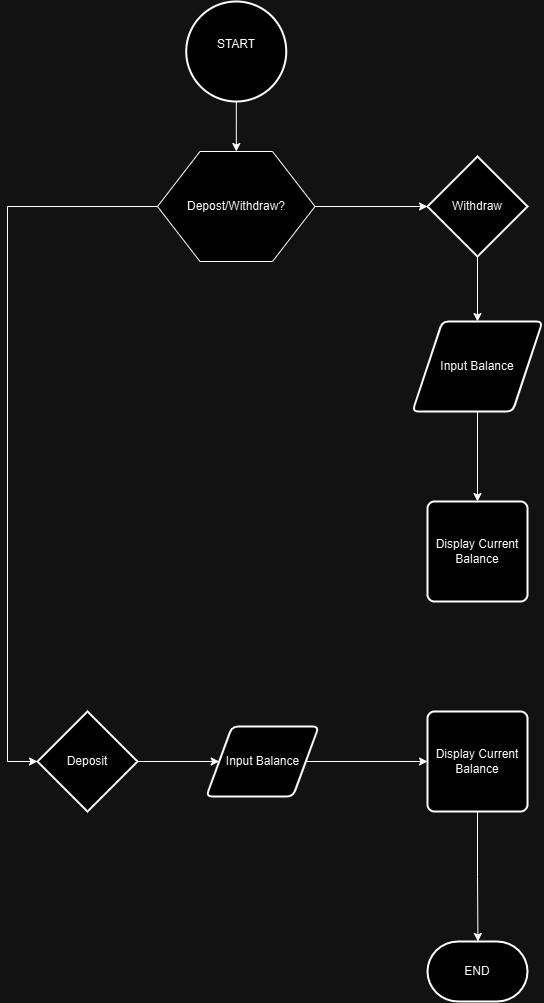

The diagram above was exported from draw.io. Its source (the exported page's mxGraphModel, read from the mxfile embedded in the PNG):
<mxGraphModel dx="1670" dy="1028" grid="1" gridSize="10" guides="1" tooltips="1" connect="1" arrows="1" fold="1" page="1" pageScale="1" pageWidth="827" pageHeight="1169" math="0" shadow="0">
  <root>
    <mxCell id="WIyWlLk6GJQsqaUBKTNV-0" />
    <mxCell id="WIyWlLk6GJQsqaUBKTNV-1" parent="WIyWlLk6GJQsqaUBKTNV-0" />
    <mxCell id="pywsWV_CyrrtpLGC3Xs1-7" value="" style="edgeStyle=orthogonalEdgeStyle;rounded=0;orthogonalLoop=1;jettySize=auto;html=1;" edge="1" parent="WIyWlLk6GJQsqaUBKTNV-1" source="pywsWV_CyrrtpLGC3Xs1-0" target="pywsWV_CyrrtpLGC3Xs1-6">
      <mxGeometry relative="1" as="geometry" />
    </mxCell>
    <mxCell id="pywsWV_CyrrtpLGC3Xs1-0" value="START&lt;div&gt;&lt;br&gt;&lt;/div&gt;" style="strokeWidth=2;html=1;shape=mxgraph.flowchart.start_2;whiteSpace=wrap;" vertex="1" parent="WIyWlLk6GJQsqaUBKTNV-1">
      <mxGeometry x="208.75" y="70" width="100" height="100" as="geometry" />
    </mxCell>
    <mxCell id="pywsWV_CyrrtpLGC3Xs1-11" value="" style="edgeStyle=orthogonalEdgeStyle;rounded=0;orthogonalLoop=1;jettySize=auto;html=1;" edge="1" parent="WIyWlLk6GJQsqaUBKTNV-1" source="pywsWV_CyrrtpLGC3Xs1-6" target="pywsWV_CyrrtpLGC3Xs1-10">
      <mxGeometry relative="1" as="geometry" />
    </mxCell>
    <mxCell id="pywsWV_CyrrtpLGC3Xs1-20" style="edgeStyle=orthogonalEdgeStyle;rounded=0;orthogonalLoop=1;jettySize=auto;html=1;exitX=0;exitY=0.5;exitDx=0;exitDy=0;entryX=0;entryY=0.5;entryDx=0;entryDy=0;entryPerimeter=0;" edge="1" parent="WIyWlLk6GJQsqaUBKTNV-1" source="pywsWV_CyrrtpLGC3Xs1-6" target="pywsWV_CyrrtpLGC3Xs1-16">
      <mxGeometry relative="1" as="geometry">
        <mxPoint x="130" y="800" as="targetPoint" />
        <Array as="points">
          <mxPoint x="30" y="275" />
          <mxPoint x="30" y="830" />
        </Array>
      </mxGeometry>
    </mxCell>
    <mxCell id="pywsWV_CyrrtpLGC3Xs1-6" value="" style="verticalLabelPosition=bottom;verticalAlign=top;html=1;shape=hexagon;perimeter=hexagonPerimeter2;arcSize=6;size=0.27;" vertex="1" parent="WIyWlLk6GJQsqaUBKTNV-1">
      <mxGeometry x="180" y="220" width="157.5" height="110" as="geometry" />
    </mxCell>
    <mxCell id="pywsWV_CyrrtpLGC3Xs1-9" value="Depost/Withdraw?" style="text;html=1;align=center;verticalAlign=middle;whiteSpace=wrap;rounded=0;" vertex="1" parent="WIyWlLk6GJQsqaUBKTNV-1">
      <mxGeometry x="228.75" y="260" width="60" height="30" as="geometry" />
    </mxCell>
    <mxCell id="pywsWV_CyrrtpLGC3Xs1-13" value="" style="edgeStyle=orthogonalEdgeStyle;rounded=0;orthogonalLoop=1;jettySize=auto;html=1;" edge="1" parent="WIyWlLk6GJQsqaUBKTNV-1" source="pywsWV_CyrrtpLGC3Xs1-10" target="pywsWV_CyrrtpLGC3Xs1-12">
      <mxGeometry relative="1" as="geometry" />
    </mxCell>
    <mxCell id="pywsWV_CyrrtpLGC3Xs1-10" value="Withdraw" style="strokeWidth=2;html=1;shape=mxgraph.flowchart.decision;whiteSpace=wrap;" vertex="1" parent="WIyWlLk6GJQsqaUBKTNV-1">
      <mxGeometry x="450" y="225" width="100" height="100" as="geometry" />
    </mxCell>
    <mxCell id="pywsWV_CyrrtpLGC3Xs1-15" value="" style="edgeStyle=orthogonalEdgeStyle;rounded=0;orthogonalLoop=1;jettySize=auto;html=1;" edge="1" parent="WIyWlLk6GJQsqaUBKTNV-1" source="pywsWV_CyrrtpLGC3Xs1-12" target="pywsWV_CyrrtpLGC3Xs1-14">
      <mxGeometry relative="1" as="geometry" />
    </mxCell>
    <mxCell id="pywsWV_CyrrtpLGC3Xs1-12" value="Input Balance" style="shape=parallelogram;html=1;strokeWidth=2;perimeter=parallelogramPerimeter;whiteSpace=wrap;rounded=1;arcSize=12;size=0.23;" vertex="1" parent="WIyWlLk6GJQsqaUBKTNV-1">
      <mxGeometry x="435" y="390" width="130" height="90" as="geometry" />
    </mxCell>
    <mxCell id="pywsWV_CyrrtpLGC3Xs1-14" value="Display Current Balance" style="rounded=1;whiteSpace=wrap;html=1;absoluteArcSize=1;arcSize=14;strokeWidth=2;" vertex="1" parent="WIyWlLk6GJQsqaUBKTNV-1">
      <mxGeometry x="450" y="570" width="100" height="100" as="geometry" />
    </mxCell>
    <mxCell id="pywsWV_CyrrtpLGC3Xs1-26" value="" style="edgeStyle=orthogonalEdgeStyle;rounded=0;orthogonalLoop=1;jettySize=auto;html=1;" edge="1" parent="WIyWlLk6GJQsqaUBKTNV-1" source="pywsWV_CyrrtpLGC3Xs1-16" target="pywsWV_CyrrtpLGC3Xs1-24">
      <mxGeometry relative="1" as="geometry" />
    </mxCell>
    <mxCell id="pywsWV_CyrrtpLGC3Xs1-16" value="Deposit" style="strokeWidth=2;html=1;shape=mxgraph.flowchart.decision;whiteSpace=wrap;" vertex="1" parent="WIyWlLk6GJQsqaUBKTNV-1">
      <mxGeometry x="60" y="780" width="100" height="100" as="geometry" />
    </mxCell>
    <mxCell id="pywsWV_CyrrtpLGC3Xs1-23" value="END" style="strokeWidth=2;html=1;shape=mxgraph.flowchart.terminator;whiteSpace=wrap;" vertex="1" parent="WIyWlLk6GJQsqaUBKTNV-1">
      <mxGeometry x="450" y="1010" width="100" height="60" as="geometry" />
    </mxCell>
    <mxCell id="pywsWV_CyrrtpLGC3Xs1-28" value="" style="edgeStyle=orthogonalEdgeStyle;rounded=0;orthogonalLoop=1;jettySize=auto;html=1;" edge="1" parent="WIyWlLk6GJQsqaUBKTNV-1" source="pywsWV_CyrrtpLGC3Xs1-24" target="pywsWV_CyrrtpLGC3Xs1-27">
      <mxGeometry relative="1" as="geometry" />
    </mxCell>
    <mxCell id="pywsWV_CyrrtpLGC3Xs1-24" value="Input Balance" style="shape=parallelogram;html=1;strokeWidth=2;perimeter=parallelogramPerimeter;whiteSpace=wrap;rounded=1;arcSize=12;size=0.23;" vertex="1" parent="WIyWlLk6GJQsqaUBKTNV-1">
      <mxGeometry x="228.75" y="795" width="112.5" height="70" as="geometry" />
    </mxCell>
    <mxCell id="pywsWV_CyrrtpLGC3Xs1-29" style="edgeStyle=orthogonalEdgeStyle;rounded=0;orthogonalLoop=1;jettySize=auto;html=1;exitX=0.5;exitY=1;exitDx=0;exitDy=0;" edge="1" parent="WIyWlLk6GJQsqaUBKTNV-1" source="pywsWV_CyrrtpLGC3Xs1-27">
      <mxGeometry relative="1" as="geometry">
        <mxPoint x="500.42857142857156" y="1009.9999999999998" as="targetPoint" />
      </mxGeometry>
    </mxCell>
    <mxCell id="pywsWV_CyrrtpLGC3Xs1-27" value="Display Current Balance" style="rounded=1;whiteSpace=wrap;html=1;absoluteArcSize=1;arcSize=14;strokeWidth=2;" vertex="1" parent="WIyWlLk6GJQsqaUBKTNV-1">
      <mxGeometry x="450" y="780" width="100" height="100" as="geometry" />
    </mxCell>
  </root>
</mxGraphModel>